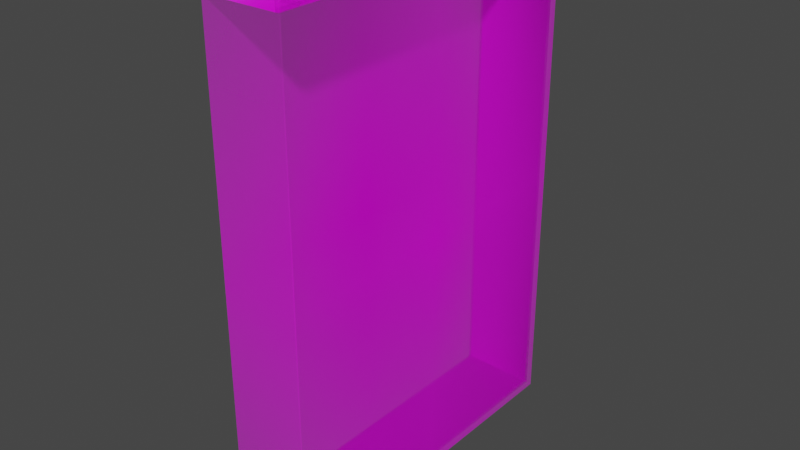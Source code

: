 # Source: book.blend  (saved by Blender 3.3.6; exported with 4.5.12 LTS)
import bpy
from mathutils import Matrix  # noqa: F401  (used for matrix-valued properties, if any)

bpy.ops.wm.read_factory_settings(use_empty=True)
scene = bpy.context.scene
scene.name = 'Scene'

# ---- collections
col_collection = bpy.data.collections.new('Collection'); scene.collection.children.link(col_collection)

# ---- images (referenced by path relative to the original .blend; pixels are not part of the script)
import os
ASSET_DIR = os.environ.get("B2B_ASSET_DIR", "")  # directory of the original .blend (textures are referenced by path, not embedded)
HERE = os.path.dirname(os.path.abspath(__file__))  # packed textures are extracted next to this script under _unpacked/

def load_image(name, relpath, width, height, colorspace="sRGB"):
    """Load a texture the original file referenced (path relative to the .blend, or extracted next to this script)."""
    p = next((c for c in (os.path.join(HERE, relpath), os.path.join(ASSET_DIR, relpath)) if relpath and os.path.exists(c)), "")
    if p:
        img = bpy.data.images.load(p, check_existing=True)
        img.name = name
    else:  # same state as the original file: an image datablock whose file is absent (Cycles renders it pink)
        img = bpy.data.images.new(name, width, height)
        img.source = "FILE"
        img.filepath = "//" + (relpath or name)
    img.colorspace_settings.name = colorspace
    return img
img_diary_jpg = load_image('Diary.jpg', 'Diary.jpg', 1024, 1024, 'sRGB')
img_pages1_png = load_image('Pages1.png', 'Pages1.png', 1024, 1024, 'sRGB')

# ---- materials (node trees are filled in below, after node groups)
mat_diary = bpy.data.materials.new('Diary')
mat_pages = bpy.data.materials.new('Pages')
mat_pages.use_transparent_shadow = False

# ---- material node trees
mat_diary.use_nodes = True; mat_diary.node_tree.nodes.clear()
_N = mat_diary.node_tree.nodes; _L = mat_diary.node_tree.links
n0 = _N.new('ShaderNodeOutputMaterial'); n0.name = 'Material Output'; n0.location = (300, 300)
n1 = _N.new('ShaderNodeTexImage'); n1.name = 'Image Texture'; n1.location = (-200, 300)
n1.image = img_diary_jpg
n1.extension = 'CLIP'
n2 = _N.new('ShaderNodeBsdfPrincipled'); n2.name = 'Principled BSDF'; n2.location = (0, 300)
n2.distribution = 'GGX'
n2.subsurface_method = 'RANDOM_WALK_SKIN'
n2.inputs[3].default_value = 1.45
n2.inputs[27].default_value = (0.0, 0.0, 0.0, 1.0)
n2.inputs[28].default_value = 1.0
_L.new(n1.outputs[1], n2.inputs[4])
_L.new(n2.outputs[0], n0.inputs[0])
_L.new(n1.outputs[0], n2.inputs[0])
n0.is_active_output = True
mat_pages.use_nodes = True; mat_pages.node_tree.nodes.clear()
_N = mat_pages.node_tree.nodes; _L = mat_pages.node_tree.links
n0 = _N.new('ShaderNodeBsdfPrincipled'); n0.name = 'Principled BSDF'; n0.location = (10, 300)
n0.distribution = 'GGX'
n0.subsurface_method = 'RANDOM_WALK_SKIN'
n0.inputs[3].default_value = 1.45
n0.inputs[27].default_value = (0.0, 0.0, 0.0, 1.0)
n0.inputs[28].default_value = 1.0
n1 = _N.new('ShaderNodeOutputMaterial'); n1.name = 'Material Output'; n1.location = (300, 300)
n2 = _N.new('ShaderNodeTexImage'); n2.name = 'Image Texture'; n2.location = (-280, 280)
n2.image = img_pages1_png
_L.new(n0.outputs[0], n1.inputs[0])
_L.new(n2.outputs[0], n0.inputs[0])
n1.is_active_output = True

# ---- world
world_world = bpy.data.worlds.new('World'); scene.world = world_world
world_world.use_nodes = True; world_world.node_tree.nodes.clear()
_N = world_world.node_tree.nodes; _L = world_world.node_tree.links
n0 = _N.new('ShaderNodeOutputWorld'); n0.name = 'World Output'; n0.location = (300, 300)
n1 = _N.new('ShaderNodeBackground'); n1.name = 'Background'; n1.location = (10, 300)
n1.inputs[0].default_value = (0.05088, 0.05088, 0.05088, 1.0)
_L.new(n1.outputs[0], n0.inputs[0])
n0.is_active_output = True
world_world.color = (0.05088, 0.05088, 0.05088)
world_world.use_sun_shadow = False
world_world.sun_shadow_jitter_overblur = 0.0

# ---- meshes
me_diary = bpy.data.meshes.new('Diary')
me_diary.from_pydata([(-0.349, 0.001523, -2.192e-08), (0.349, 0.001523, -2.192e-08), (-0.349, 1.002, -2.192e-08), (0.349, 1.002, -2.192e-08), (-0.349, 1.002, 0.1581), (-0.349, 0.001523, 0.1581), (0.349, 0.001523, 0.1581), (0.349, 1.002, 0.1581), (-0.349, 0.01945, -2.192e-08), (0.3363, 0.0142, -2.192e-08), (0.3363, 0.9888, -2.192e-08), (-0.349, 0.9836, -2.192e-08), (-0.349, 0.01945, 0.1581), (0.3363, 0.0142, 0.1581), (0.3363, 0.9888, 0.1581), (-0.349, 0.9836, 0.1581), (-0.3074, 0.001523, 0.1581), (-0.3074, 0.001523, -2.011e-08), (-0.3074, 1.002, -2.011e-08), (-0.3074, 0.9836, -2.011e-08), (-0.3074, 1.002, 0.1581), (-0.3074, 0.01945, 0.1581), (-0.3074, 0.01945, -2.011e-08), (-0.3074, 0.9836, 0.1581), (0.349, 1.002, 0.008092), (-0.349, 1.002, 0.008092), (0.3363, 0.9888, 0.008092), (-0.349, 0.9836, 0.008092), (0.349, 1.002, 0.1502), (-0.349, 1.002, 0.1502), (0.3363, 0.9888, 0.1502), (-0.349, 0.9836, 0.1502), (0.349, 0.001523, 0.007737), (0.349, 1.002, 0.007737), (0.3363, 0.9888, 0.007737), (0.3363, 0.0142, 0.007737), (0.349, 0.001523, 0.1499), (0.349, 1.002, 0.1499), (0.3363, 0.0142, 0.1499), (0.3363, 0.9888, 0.1499), (-0.349, 0.001523, 0.008205), (0.349, 0.001523, 0.008205), (-0.349, 0.01945, 0.008205), (0.3363, 0.0142, 0.008205), (-0.349, 1.002, 0.1597), (-0.349, 0.001523, 0.1597), (0.349, 0.001523, 0.1597), (0.349, 1.002, 0.1597), (-0.349, 0.001523, 0.1494), (0.349, 0.001523, 0.1494), (-0.349, 0.01945, 0.1494), (0.3363, 0.0142, 0.1494)], [], [(0, 2, 3, 1), (6, 7, 47, 46), (14, 7, 37, 39), (0, 1, 41, 40), (2, 0, 5, 4), (3, 2, 25, 24), (8, 9, 13, 12), (9, 10, 14, 13), (10, 11, 15, 14), (3, 10, 34, 33), (15, 11, 19, 23), (0, 8, 22, 17), (7, 14, 30, 28), (6, 5, 48, 49), (18, 20, 23, 19), (16, 17, 22, 21), (11, 2, 18, 19), (8, 12, 21, 22), (4, 15, 23, 20), (2, 4, 20, 18), (5, 0, 17, 16), (12, 5, 16, 21), (24, 25, 27, 26), (11, 10, 26, 27), (2, 11, 27, 25), (10, 3, 24, 26), (29, 28, 30, 31), (14, 15, 31, 30), (15, 4, 29, 31), (4, 7, 28, 29), (32, 33, 34, 35), (1, 3, 33, 32), (10, 9, 35, 34), (9, 1, 32, 35), (37, 36, 38, 39), (7, 6, 36, 37), (6, 13, 38, 36), (13, 14, 39, 38), (40, 41, 43, 42), (9, 8, 42, 43), (8, 0, 40, 42), (1, 9, 43, 41), (45, 46, 47, 44), (4, 5, 45, 44), (7, 4, 44, 47), (5, 6, 46, 45), (49, 48, 50, 51), (5, 12, 50, 48), (12, 13, 51, 50), (13, 6, 49, 51)])
me_diary.polygons.foreach_set('use_smooth', [True] * 50)
me_diary.polygons.foreach_set('material_index', [0, 0, 0, 0, 0, 0, 1, 1, 1, 0, 0, 0, 0, 0, 0, 0, 0, 0, 0, 0, 0, 0, 0, 0, 0, 0, 0, 0, 0, 0, 0, 0, 0, 0, 0, 0, 0, 0, 0, 0, 0, 0, 0, 0, 0, 0, 0, 0, 0, 0])
_uv = me_diary.uv_layers.new(name='UVMap')
_uv.uv.foreach_set('vector', [0.0, 0.0, 0.0, 1.0, 1.0, 1.0, 1.0, 0.0, 1.0, 0.0, 1.0, 1.0, 1.0, 1.0, 1.0, 0.0, 1.0, 1.0, 1.0, 1.0, 1.0, 1.0, 1.0, 1.0, 0.0, 0.0, 1.0, 0.0, 1.0, 0.0, 0.0, 0.0, 0.0, 1.0, 0.0, 0.0, 0.0, 0.0, 0.0, 1.0, 1.0, 1.0, 0.0, 1.0, 0.0, 1.0, 1.0, 1.0, 0.09664, 3.108e-05, 0.09664, 0.2922, 3.122e-05, 0.2922, 3.114e-05, 3.114e-05, 0.09664, 0.2922, 0.09664, 0.7078, 3.119e-05, 0.7078, 3.122e-05, 0.2922, 0.09664, 0.7078, 0.09664, 1.0, 3.108e-05, 1.0, 3.119e-05, 0.7078, 1.0, 1.0, 1.0, 1.0, 1.0, 1.0, 1.0, 1.0, 0.0, 1.0, 0.0, 1.0, 0.0, 1.0, 0.0, 1.0, 0.0, 0.0, 0.0, 0.0, 0.0, 0.0, 0.0, 0.0, 1.0, 1.0, 1.0, 1.0, 1.0, 1.0, 1.0, 1.0, 1.0, 0.0, 0.0, 0.0, 0.0, 0.0, 1.0, 0.0, 0.0, 1.0, 0.0, 1.0, 0.0, 1.0, 0.0, 1.0, 0.0, 0.0, 0.0, 0.0, 0.0, 0.0, 0.0, 0.0, 0.0, 1.0, 0.0, 1.0, 0.0, 1.0, 0.0, 1.0, 0.0, 0.0, 0.0, 0.0, 0.0, 0.0, 0.0, 0.0, 0.0, 1.0, 0.0, 1.0, 0.0, 1.0, 0.0, 1.0, 0.0, 1.0, 0.0, 1.0, 0.0, 1.0, 0.0, 1.0, 0.0, 0.0, 0.0, 0.0, 0.0, 0.0, 0.0, 0.0, 0.0, 0.0, 0.0, 0.0, 0.0, 0.0, 0.0, 0.0, 1.0, 1.0, 0.0, 1.0, 0.0, 1.0, 1.0, 1.0, 0.0, 1.0, 1.0, 1.0, 1.0, 1.0, 0.0, 1.0, 0.0, 1.0, 0.0, 1.0, 0.0, 1.0, 0.0, 1.0, 1.0, 1.0, 1.0, 1.0, 1.0, 1.0, 1.0, 1.0, 0.0, 1.0, 1.0, 1.0, 1.0, 1.0, 0.0, 1.0, 1.0, 1.0, 0.0, 1.0, 0.0, 1.0, 1.0, 1.0, 0.0, 1.0, 0.0, 1.0, 0.0, 1.0, 0.0, 1.0, 0.0, 1.0, 1.0, 1.0, 1.0, 1.0, 0.0, 1.0, 1.0, 0.0, 1.0, 1.0, 1.0, 1.0, 1.0, 0.0, 1.0, 0.0, 1.0, 1.0, 1.0, 1.0, 1.0, 0.0, 1.0, 1.0, 1.0, 0.0, 1.0, 0.0, 1.0, 1.0, 1.0, 0.0, 1.0, 0.0, 1.0, 0.0, 1.0, 0.0, 1.0, 1.0, 1.0, 0.0, 1.0, 0.0, 1.0, 1.0, 1.0, 1.0, 1.0, 0.0, 1.0, 0.0, 1.0, 1.0, 1.0, 0.0, 1.0, 0.0, 1.0, 0.0, 1.0, 0.0, 1.0, 0.0, 1.0, 1.0, 1.0, 1.0, 1.0, 0.0, 0.0, 0.0, 1.0, 0.0, 1.0, 0.0, 0.0, 0.0, 1.0, 0.0, 0.0, 0.0, 0.0, 0.0, 1.0, 0.0, 0.0, 0.0, 0.0, 0.0, 0.0, 0.0, 0.0, 0.0, 1.0, 0.0, 1.0, 0.0, 1.0, 0.0, 1.0, 0.0, 0.0, 0.0, 1.0, 0.0, 1.0, 1.0, 0.0, 1.0, 0.0, 1.0, 0.0, 0.0, 0.0, 0.0, 0.0, 1.0, 1.0, 1.0, 0.0, 1.0, 0.0, 1.0, 1.0, 1.0, 0.0, 0.0, 1.0, 0.0, 1.0, 0.0, 0.0, 0.0, 1.0, 0.0, 0.0, 0.0, 0.0, 0.0, 1.0, 0.0, 0.0, 0.0, 0.0, 0.0, 0.0, 0.0, 0.0, 0.0, 0.0, 0.0, 1.0, 0.0, 1.0, 0.0, 0.0, 0.0, 1.0, 0.0, 1.0, 0.0, 1.0, 0.0, 1.0, 0.0])
me_diary.materials.append(mat_diary)
me_diary.materials.append(mat_pages)
me_diary.update()

# ---- objects
ob_diary = bpy.data.objects.new('Diary', me_diary)

# ---- transforms, parenting, visibility, modifiers, constraints
ob_diary.location = (0.0, 0.0, 0.0)
ob_diary.rotation_euler = (1.571, 0.0, 1.571)
_m = ob_diary.modifiers.new('Bevel', 'BEVEL')
_m.width = 0.126
_m.width_pct = 0.126
_m.segments = 12

# ---- collection membership
col_collection.objects.link(ob_diary)

# ---- scene / render settings (as saved in the file)
scene.frame_start = 1; scene.frame_end = 250; scene.frame_set(1)
scene.render.engine = 'BLENDER_EEVEE_NEXT'
scene.cycles.sampling_pattern = 'TABULATED_SOBOL'
scene.cycles.use_light_tree = False
scene.view_settings.view_transform = 'Filmic'
bpy.context.view_layer.update()

# ---- added for rendering (the .blend has no active camera and no usable light): camera, sun
cam_auto = bpy.data.cameras.new('AutoCamera')
cam_auto.lens = 50.0
cam_auto.sensor_width = 36.0
cam_auto.clip_end = 1000.0
ob_auto_camera = bpy.data.objects.new('AutoCamera', cam_auto)
scene.collection.objects.link(ob_auto_camera)
ob_auto_camera.location = (1.21775, -1.36549, 1.41185)
ob_auto_camera.rotation_euler = (1.09748, -7.21219e-08, 0.694738)
scene.camera = ob_auto_camera
light_auto_sun = bpy.data.lights.new('AutoSun', 'SUN')
light_auto_sun.energy = 3.0
light_auto_sun.angle = 0.0523599
ob_auto_sun = bpy.data.objects.new('AutoSun', light_auto_sun)
scene.collection.objects.link(ob_auto_sun)
ob_auto_sun.rotation_euler = (0.872665, 0.174533, 0.523599)
bpy.context.view_layer.update()
